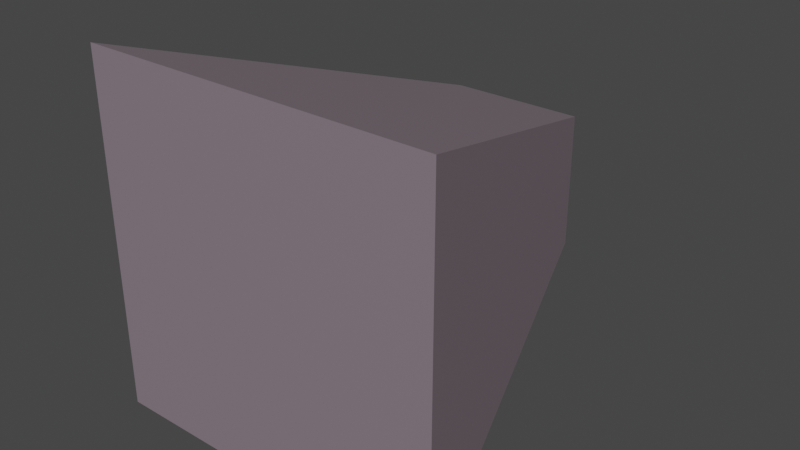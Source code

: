 # Source: Iron.blend  (saved by Blender 3.0.42; exported with 4.5.12 LTS)
import bpy
from mathutils import Matrix  # noqa: F401  (used for matrix-valued properties, if any)

bpy.ops.wm.read_factory_settings(use_empty=True)
scene = bpy.context.scene
scene.name = 'Scene'

# ---- collections
col_collection = bpy.data.collections.new('Collection'); scene.collection.children.link(col_collection)

# ---- materials (node trees are filled in below, after node groups)
mat_ironmaterial = bpy.data.materials.new('IronMaterial')
mat_ironmaterial.alpha_threshold = 0.0
mat_ironmaterial.use_transparent_shadow = False
mat_ironmaterial.line_color = (0.0, 0.0, 0.0, 1.0)

# ---- material node trees
mat_ironmaterial.use_nodes = True; mat_ironmaterial.node_tree.nodes.clear()
_N = mat_ironmaterial.node_tree.nodes; _L = mat_ironmaterial.node_tree.links
n0 = _N.new('ShaderNodeOutputMaterial'); n0.name = 'Material Output'; n0.location = (300, 300)
n1 = _N.new('ShaderNodeBsdfPrincipled'); n1.name = 'Principled BSDF'; n1.location = (10, 300)
n1.distribution = 'GGX'
n1.subsurface_method = 'RANDOM_WALK_SKIN'
n1.inputs[0].default_value = (0.2462, 0.1941, 0.2278, 1.0)
n1.inputs[2].default_value = 0.4
n1.inputs[3].default_value = 1.45
n1.inputs[27].default_value = (0.0, 0.0, 0.0, 1.0)
n1.inputs[28].default_value = 1.0
_L.new(n1.outputs[0], n0.inputs[0])
n0.is_active_output = True

# ---- world
world_world = bpy.data.worlds.new('World'); scene.world = world_world
world_world.use_nodes = True; world_world.node_tree.nodes.clear()
_N = world_world.node_tree.nodes; _L = world_world.node_tree.links
n0 = _N.new('ShaderNodeOutputWorld'); n0.name = 'World Output'; n0.location = (300, 300)
n1 = _N.new('ShaderNodeBackground'); n1.name = 'Background'; n1.location = (10, 300)
n1.inputs[0].default_value = (0.05088, 0.05088, 0.05088, 1.0)
_L.new(n1.outputs[0], n0.inputs[0])
n0.is_active_output = True
world_world.color = (0.05088, 0.05088, 0.05088)
world_world.use_sun_shadow = False
world_world.sun_shadow_jitter_overblur = 0.0

# ---- meshes
me_cube = bpy.data.meshes.new('Cube')
me_cube.from_pydata([(0.3799, 2.0, -0.3799), (1.0, -4.371e-08, -1.0), (0.3799, 2.0, 0.3799), (1.0, 4.371e-08, 1.0), (-0.3799, 2.0, -0.3799), (-1.0, -4.371e-08, -1.0), (-0.3799, 2.0, 0.3799), (-1.0, 4.371e-08, 1.0)], [], [(0, 4, 6, 2), (3, 2, 6, 7), (7, 6, 4, 5), (5, 1, 3, 7), (1, 0, 2, 3), (5, 4, 0, 1)])
_uv = me_cube.uv_layers.new(name='UVMap')
_uv.uv.foreach_set('vector', [0.625, 0.5, 0.875, 0.5, 0.875, 0.75, 0.625, 0.75, 0.375, 0.75, 0.625, 0.75, 0.625, 1.0, 0.375, 1.0, 0.375, 0.0, 0.625, 0.0, 0.625, 0.25, 0.375, 0.25, 0.125, 0.5, 0.375, 0.5, 0.375, 0.75, 0.125, 0.75, 0.375, 0.5, 0.625, 0.5, 0.625, 0.75, 0.375, 0.75, 0.375, 0.25, 0.625, 0.25, 0.625, 0.5, 0.375, 0.5])
me_cube.materials.append(mat_ironmaterial)
me_cube.use_remesh_preserve_volume = False
me_cube.use_remesh_preserve_attributes = False
me_cube.use_mirror_vertex_groups = False
me_cube.update()

# ---- objects
ob_iron = bpy.data.objects.new('Iron', me_cube)

# ---- transforms, parenting, visibility, modifiers, constraints
ob_iron.location = (0.0, 0.0, 0.0)
ob_iron.lock_rotations_4d = False
ob_iron.empty_display_type = 'ARROWS'
ob_iron.lineart.crease_threshold = 0.0

# ---- collection membership
col_collection.objects.link(ob_iron)

# ---- scene / render settings (as saved in the file)
scene.frame_start = 1; scene.frame_end = 250; scene.frame_set(1)
scene.render.engine = 'BLENDER_EEVEE_NEXT'
scene.cycles.sampling_pattern = 'TABULATED_SOBOL'
scene.cycles.use_light_tree = False
scene.view_settings.view_transform = 'Filmic'
bpy.context.view_layer.update()

# ---- added for rendering (the .blend has no active camera and no usable light): camera, sun
cam_auto = bpy.data.cameras.new('AutoCamera')
cam_auto.lens = 50.0
cam_auto.sensor_width = 36.0
cam_auto.clip_end = 1000.0
ob_auto_camera = bpy.data.objects.new('AutoCamera', cam_auto)
scene.collection.objects.link(ob_auto_camera)
ob_auto_camera.location = (3.20507, -2.84609, 2.56406)
ob_auto_camera.rotation_euler = (1.09748, -7.21219e-08, 0.694738)
scene.camera = ob_auto_camera
light_auto_sun = bpy.data.lights.new('AutoSun', 'SUN')
light_auto_sun.energy = 3.0
light_auto_sun.angle = 0.0523599
ob_auto_sun = bpy.data.objects.new('AutoSun', light_auto_sun)
scene.collection.objects.link(ob_auto_sun)
ob_auto_sun.rotation_euler = (0.872665, 0.174533, 0.523599)
bpy.context.view_layer.update()
